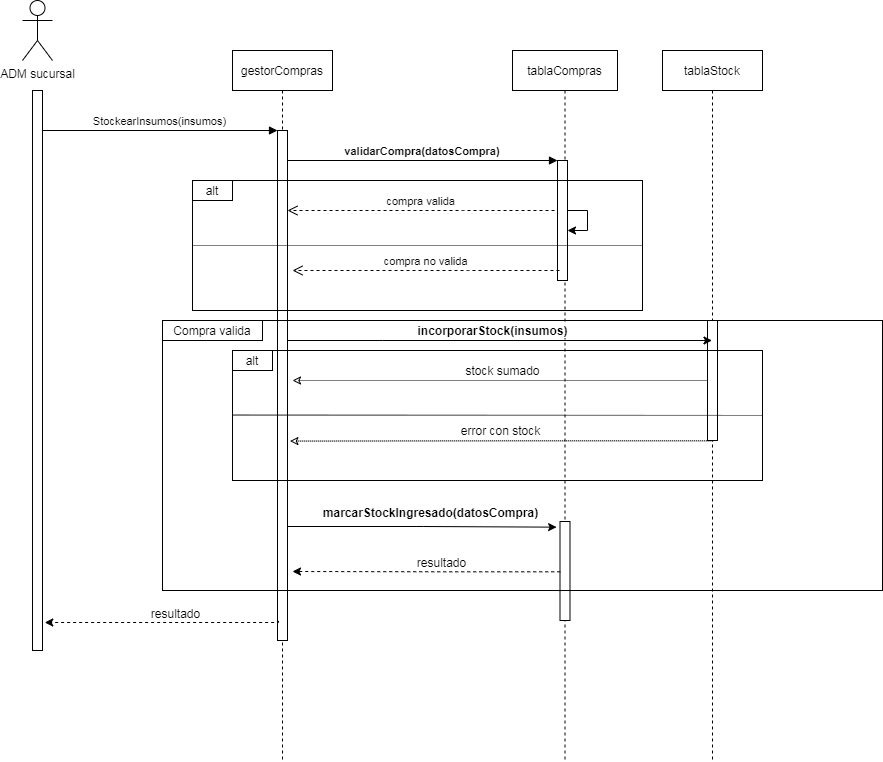

The diagram above was exported from draw.io. Its source (the exported page's mxGraphModel, read from the mxfile embedded in the PNG):
<mxGraphModel dx="1008" dy="506" grid="1" gridSize="10" guides="1" tooltips="1" connect="1" arrows="1" fold="1" page="1" pageScale="1" pageWidth="1100" pageHeight="850" math="0" shadow="0">
  <root>
    <mxCell id="0" />
    <mxCell id="1" parent="0" />
    <mxCell id="3nuBFxr9cyL0pnOWT2aG-1" value="gestorCompras" style="shape=umlLifeline;perimeter=lifelinePerimeter;container=1;collapsible=0;recursiveResize=0;rounded=0;shadow=0;strokeWidth=1;" parent="1" vertex="1">
      <mxGeometry x="300" y="80" width="100" height="710" as="geometry" />
    </mxCell>
    <mxCell id="3nuBFxr9cyL0pnOWT2aG-2" value="" style="points=[];perimeter=orthogonalPerimeter;rounded=0;shadow=0;strokeWidth=1;" parent="3nuBFxr9cyL0pnOWT2aG-1" vertex="1">
      <mxGeometry x="45" y="80" width="10" height="510" as="geometry" />
    </mxCell>
    <mxCell id="3nuBFxr9cyL0pnOWT2aG-5" value="tablaCompras" style="shape=umlLifeline;perimeter=lifelinePerimeter;container=1;collapsible=0;recursiveResize=0;rounded=0;shadow=0;strokeWidth=1;" parent="1" vertex="1">
      <mxGeometry x="580" y="80" width="105" height="710" as="geometry" />
    </mxCell>
    <mxCell id="3nuBFxr9cyL0pnOWT2aG-6" value="" style="points=[];perimeter=orthogonalPerimeter;rounded=0;shadow=0;strokeWidth=1;" parent="3nuBFxr9cyL0pnOWT2aG-5" vertex="1">
      <mxGeometry x="45" y="110" width="10" height="120" as="geometry" />
    </mxCell>
    <mxCell id="A1DM_UvJ1taXlOvpSEFe-9" style="edgeStyle=orthogonalEdgeStyle;rounded=0;orthogonalLoop=1;jettySize=auto;html=1;startArrow=none;startFill=0;strokeColor=#000000;" parent="3nuBFxr9cyL0pnOWT2aG-5" source="3nuBFxr9cyL0pnOWT2aG-6" target="3nuBFxr9cyL0pnOWT2aG-6" edge="1">
      <mxGeometry relative="1" as="geometry" />
    </mxCell>
    <mxCell id="3nuBFxr9cyL0pnOWT2aG-7" value="compra valida" style="verticalAlign=bottom;endArrow=open;dashed=1;endSize=8;shadow=0;strokeWidth=1;" parent="1" target="3nuBFxr9cyL0pnOWT2aG-2" edge="1">
      <mxGeometry relative="1" as="geometry">
        <mxPoint x="445" y="236" as="targetPoint" />
        <mxPoint x="622" y="240" as="sourcePoint" />
        <Array as="points">
          <mxPoint x="540" y="240" />
        </Array>
      </mxGeometry>
    </mxCell>
    <mxCell id="3nuBFxr9cyL0pnOWT2aG-8" value="validarCompra(datosCompra)" style="verticalAlign=bottom;endArrow=block;entryX=0;entryY=0;shadow=0;strokeWidth=1;fontStyle=1" parent="1" source="3nuBFxr9cyL0pnOWT2aG-2" target="3nuBFxr9cyL0pnOWT2aG-6" edge="1">
      <mxGeometry relative="1" as="geometry">
        <mxPoint x="445" y="160" as="sourcePoint" />
      </mxGeometry>
    </mxCell>
    <mxCell id="A1DM_UvJ1taXlOvpSEFe-1" value="tablaStock" style="shape=umlLifeline;perimeter=lifelinePerimeter;container=1;collapsible=0;recursiveResize=0;rounded=0;shadow=0;strokeWidth=1;" parent="1" vertex="1">
      <mxGeometry x="730" y="80" width="100" height="710" as="geometry" />
    </mxCell>
    <mxCell id="A1DM_UvJ1taXlOvpSEFe-2" value="" style="points=[];perimeter=orthogonalPerimeter;rounded=0;shadow=0;strokeWidth=1;" parent="A1DM_UvJ1taXlOvpSEFe-1" vertex="1">
      <mxGeometry x="45" y="270" width="10" height="120" as="geometry" />
    </mxCell>
    <mxCell id="A1DM_UvJ1taXlOvpSEFe-3" value="ADM sucursal" style="shape=umlActor;verticalLabelPosition=bottom;verticalAlign=top;html=1;outlineConnect=0;" parent="1" vertex="1">
      <mxGeometry x="90" y="30" width="30" height="60" as="geometry" />
    </mxCell>
    <mxCell id="A1DM_UvJ1taXlOvpSEFe-5" value="" style="rounded=0;whiteSpace=wrap;html=1;" parent="1" vertex="1">
      <mxGeometry x="100" y="120" width="10" height="560" as="geometry" />
    </mxCell>
    <mxCell id="3nuBFxr9cyL0pnOWT2aG-3" value="StockearInsumos(insumos)" style="verticalAlign=bottom;startArrow=none;endArrow=block;startSize=8;shadow=0;strokeWidth=1;startFill=0;" parent="1" target="3nuBFxr9cyL0pnOWT2aG-2" edge="1">
      <mxGeometry relative="1" as="geometry">
        <mxPoint x="110" y="160" as="sourcePoint" />
      </mxGeometry>
    </mxCell>
    <mxCell id="A1DM_UvJ1taXlOvpSEFe-11" value="&lt;b&gt;incorporarStock(insumos)&lt;/b&gt;" style="edgeStyle=orthogonalEdgeStyle;rounded=0;orthogonalLoop=1;jettySize=auto;html=1;startArrow=none;startFill=0;strokeColor=#000000;" parent="1" edge="1">
      <mxGeometry x="-0.0342" y="10" relative="1" as="geometry">
        <Array as="points">
          <mxPoint x="450" y="370" />
          <mxPoint x="450" y="370" />
        </Array>
        <mxPoint as="offset" />
        <mxPoint x="355" y="370" as="sourcePoint" />
        <mxPoint x="779.5" y="370" as="targetPoint" />
      </mxGeometry>
    </mxCell>
    <mxCell id="A1DM_UvJ1taXlOvpSEFe-12" value="" style="points=[];perimeter=orthogonalPerimeter;rounded=0;shadow=0;strokeWidth=1;" parent="1" vertex="1">
      <mxGeometry x="627.5" y="551" width="10" height="99" as="geometry" />
    </mxCell>
    <mxCell id="A1DM_UvJ1taXlOvpSEFe-16" value="marcarStockIngresado(datosCompra)" style="edgeStyle=orthogonalEdgeStyle;rounded=0;orthogonalLoop=1;jettySize=auto;html=1;startArrow=none;startFill=0;strokeColor=#000000;fontStyle=1;entryX=-0.34;entryY=0.057;entryDx=0;entryDy=0;entryPerimeter=0;" parent="1" target="A1DM_UvJ1taXlOvpSEFe-12" edge="1">
      <mxGeometry x="0.0603" y="15" relative="1" as="geometry">
        <Array as="points" />
        <mxPoint as="offset" />
        <mxPoint x="355" y="556" as="sourcePoint" />
        <mxPoint x="580" y="556" as="targetPoint" />
      </mxGeometry>
    </mxCell>
    <mxCell id="A1DM_UvJ1taXlOvpSEFe-17" value="resultado" style="edgeStyle=orthogonalEdgeStyle;rounded=0;orthogonalLoop=1;jettySize=auto;html=1;dashed=1;startArrow=none;startFill=0;strokeColor=#000000;" parent="1" edge="1">
      <mxGeometry x="-0.1142" y="-9" relative="1" as="geometry">
        <mxPoint x="627.73" y="601.3199999999999" as="sourcePoint" />
        <mxPoint x="360" y="601" as="targetPoint" />
        <Array as="points">
          <mxPoint x="522.73" y="601.3199999999999" />
          <mxPoint x="522.73" y="601.3199999999999" />
        </Array>
        <mxPoint as="offset" />
      </mxGeometry>
    </mxCell>
    <mxCell id="yLCdj7VFhyVu-u3ahQtZ-3" value="compra no valida" style="verticalAlign=bottom;endArrow=open;dashed=1;endSize=8;shadow=0;strokeWidth=1;" edge="1" parent="1">
      <mxGeometry relative="1" as="geometry">
        <mxPoint x="360" y="300" as="targetPoint" />
        <mxPoint x="627" y="300" as="sourcePoint" />
        <Array as="points">
          <mxPoint x="545" y="300" />
        </Array>
      </mxGeometry>
    </mxCell>
    <mxCell id="yLCdj7VFhyVu-u3ahQtZ-5" value="" style="rounded=0;whiteSpace=wrap;html=1;fillColor=none;" vertex="1" parent="1">
      <mxGeometry x="260" y="210" width="450" height="130" as="geometry" />
    </mxCell>
    <mxCell id="yLCdj7VFhyVu-u3ahQtZ-7" value="" style="endArrow=none;html=1;entryX=1;entryY=0.5;entryDx=0;entryDy=0;dashed=1;exitX=0;exitY=0.5;exitDx=0;exitDy=0;dashPattern=1 1;" edge="1" parent="1" source="yLCdj7VFhyVu-u3ahQtZ-5" target="yLCdj7VFhyVu-u3ahQtZ-5">
      <mxGeometry width="50" height="50" relative="1" as="geometry">
        <mxPoint x="300" y="274.5" as="sourcePoint" />
        <mxPoint x="390" y="274.5" as="targetPoint" />
      </mxGeometry>
    </mxCell>
    <mxCell id="yLCdj7VFhyVu-u3ahQtZ-8" value="alt" style="rounded=0;whiteSpace=wrap;html=1;" vertex="1" parent="1">
      <mxGeometry x="260" y="210" width="40" height="20" as="geometry" />
    </mxCell>
    <mxCell id="yLCdj7VFhyVu-u3ahQtZ-11" value="stock sumado" style="edgeStyle=orthogonalEdgeStyle;rounded=0;orthogonalLoop=1;jettySize=auto;html=1;dashed=1;dashPattern=1 1;endArrow=classic;endFill=0;" edge="1" parent="1" source="A1DM_UvJ1taXlOvpSEFe-2">
      <mxGeometry x="-0.012" y="-10" relative="1" as="geometry">
        <mxPoint x="360" y="410" as="targetPoint" />
        <Array as="points" />
        <mxPoint as="offset" />
      </mxGeometry>
    </mxCell>
    <mxCell id="yLCdj7VFhyVu-u3ahQtZ-12" value="error con stock" style="edgeStyle=orthogonalEdgeStyle;rounded=0;orthogonalLoop=1;jettySize=auto;html=1;entryX=1.243;entryY=0.609;entryDx=0;entryDy=0;entryPerimeter=0;dashed=1;dashPattern=1 1;endArrow=classic;endFill=0;" edge="1" parent="1" target="3nuBFxr9cyL0pnOWT2aG-2">
      <mxGeometry x="-0.0006" y="-10" relative="1" as="geometry">
        <mxPoint x="780.7" y="470.3000000000001" as="sourcePoint" />
        <mxPoint x="359.99999999999994" y="469.99999999999994" as="targetPoint" />
        <Array as="points" />
        <mxPoint x="-1" as="offset" />
      </mxGeometry>
    </mxCell>
    <mxCell id="yLCdj7VFhyVu-u3ahQtZ-13" value="" style="rounded=0;whiteSpace=wrap;html=1;fillColor=none;" vertex="1" parent="1">
      <mxGeometry x="300" y="380" width="530" height="130" as="geometry" />
    </mxCell>
    <mxCell id="yLCdj7VFhyVu-u3ahQtZ-14" value="" style="endArrow=none;html=1;entryX=1;entryY=0.5;entryDx=0;entryDy=0;dashed=1;exitX=0;exitY=0.5;exitDx=0;exitDy=0;dashPattern=1 1;" edge="1" parent="1" target="yLCdj7VFhyVu-u3ahQtZ-13">
      <mxGeometry width="50" height="50" relative="1" as="geometry">
        <mxPoint x="300" y="444.58000000000004" as="sourcePoint" />
        <mxPoint x="750" y="444.58000000000004" as="targetPoint" />
      </mxGeometry>
    </mxCell>
    <mxCell id="yLCdj7VFhyVu-u3ahQtZ-15" value="alt" style="rounded=0;whiteSpace=wrap;html=1;" vertex="1" parent="1">
      <mxGeometry x="300" y="380" width="40" height="20" as="geometry" />
    </mxCell>
    <mxCell id="yLCdj7VFhyVu-u3ahQtZ-17" value="resultado" style="edgeStyle=orthogonalEdgeStyle;rounded=0;orthogonalLoop=1;jettySize=auto;html=1;dashed=1;startArrow=none;startFill=0;strokeColor=#000000;exitX=0.097;exitY=0.938;exitDx=0;exitDy=0;exitPerimeter=0;" edge="1" parent="1">
      <mxGeometry x="-0.1142" y="-9" relative="1" as="geometry">
        <mxPoint x="345.97" y="650.3799999999999" as="sourcePoint" />
        <mxPoint x="112.27000000000001" y="652" as="targetPoint" />
        <Array as="points">
          <mxPoint x="346" y="652" />
        </Array>
        <mxPoint as="offset" />
      </mxGeometry>
    </mxCell>
    <mxCell id="yLCdj7VFhyVu-u3ahQtZ-18" value="" style="rounded=0;whiteSpace=wrap;html=1;fillColor=none;" vertex="1" parent="1">
      <mxGeometry x="230" y="350" width="720" height="270" as="geometry" />
    </mxCell>
    <mxCell id="yLCdj7VFhyVu-u3ahQtZ-19" value="Compra valida" style="rounded=0;whiteSpace=wrap;html=1;" vertex="1" parent="1">
      <mxGeometry x="230" y="350" width="100" height="20" as="geometry" />
    </mxCell>
  </root>
</mxGraphModel>